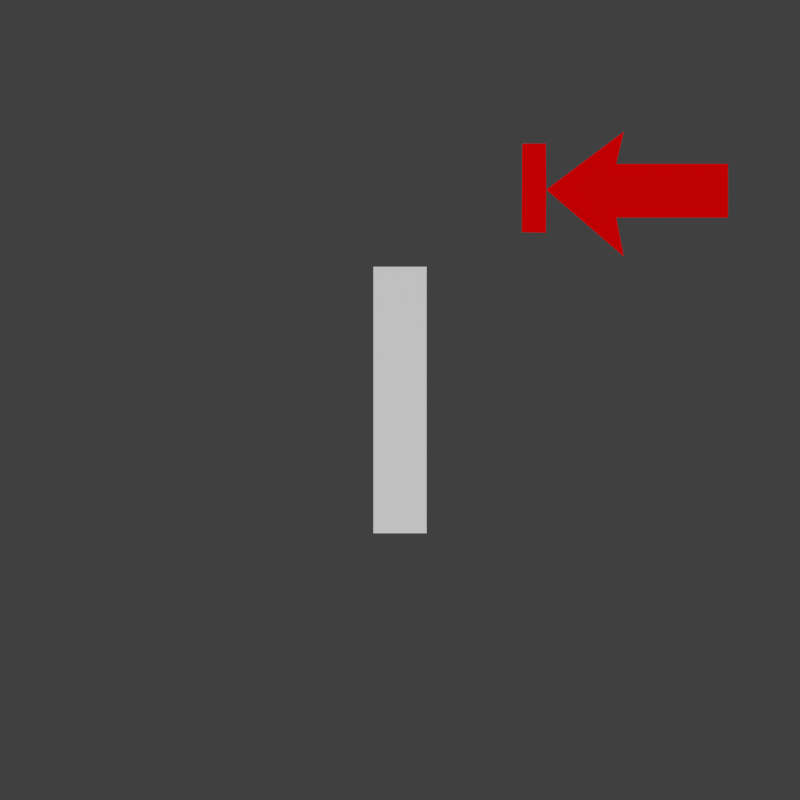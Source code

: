 # Source: doors.blend  (saved by Blender 2.76.0; exported with 4.5.12 LTS)
import bpy
from mathutils import Matrix  # noqa: F401  (used for matrix-valued properties, if any)

bpy.ops.wm.read_factory_settings(use_empty=True)
scene = bpy.context.scene
scene.name = 'Scene'

# ---- collections
col_collection_1 = bpy.data.collections.new('Collection 1'); scene.collection.children.link(col_collection_1)
col_collection_1.hide_render = True
col_collection_1.hide_viewport = True
col_collection_2 = bpy.data.collections.new('Collection 2'); scene.collection.children.link(col_collection_2)
col_collection_3 = bpy.data.collections.new('Collection 3'); scene.collection.children.link(col_collection_3)
col_collection_3.hide_render = True
col_collection_3.hide_viewport = True
col_collection_4 = bpy.data.collections.new('Collection 4'); scene.collection.children.link(col_collection_4)
col_collection_4.hide_render = True
col_collection_4.hide_viewport = True
col_collection_5 = bpy.data.collections.new('Collection 5'); scene.collection.children.link(col_collection_5)
col_collection_5.hide_render = True
col_collection_5.hide_viewport = True
col_collection_6 = bpy.data.collections.new('Collection 6'); scene.collection.children.link(col_collection_6)
col_collection_6.hide_render = True
col_collection_6.hide_viewport = True
col_collection_7 = bpy.data.collections.new('Collection 7'); scene.collection.children.link(col_collection_7)
col_collection_7.hide_render = True
col_collection_7.hide_viewport = True
col_collection_8 = bpy.data.collections.new('Collection 8'); scene.collection.children.link(col_collection_8)
col_collection_8.hide_render = True
col_collection_8.hide_viewport = True
col_collection_9 = bpy.data.collections.new('Collection 9'); scene.collection.children.link(col_collection_9)
col_collection_9.hide_render = True
col_collection_9.hide_viewport = True
col_collection_10 = bpy.data.collections.new('Collection 10'); scene.collection.children.link(col_collection_10)
col_collection_10.hide_render = True
col_collection_10.hide_viewport = True
col_collection_11 = bpy.data.collections.new('Collection 11'); scene.collection.children.link(col_collection_11)
col_collection_11.hide_render = True
col_collection_11.hide_viewport = True
col_collection_12 = bpy.data.collections.new('Collection 12'); scene.collection.children.link(col_collection_12)
col_collection_12.hide_render = True
col_collection_12.hide_viewport = True
col_collection_13 = bpy.data.collections.new('Collection 13'); scene.collection.children.link(col_collection_13)
col_collection_13.hide_render = True
col_collection_13.hide_viewport = True
col_collection_14 = bpy.data.collections.new('Collection 14'); scene.collection.children.link(col_collection_14)
col_collection_14.hide_render = True
col_collection_14.hide_viewport = True
col_collection_15 = bpy.data.collections.new('Collection 15'); scene.collection.children.link(col_collection_15)
col_collection_15.hide_render = True
col_collection_15.hide_viewport = True
col_collection_16 = bpy.data.collections.new('Collection 16'); scene.collection.children.link(col_collection_16)
col_collection_16.hide_render = True
col_collection_16.hide_viewport = True
col_collection_17 = bpy.data.collections.new('Collection 17'); scene.collection.children.link(col_collection_17)
col_collection_17.hide_render = True
col_collection_17.hide_viewport = True
col_collection_18 = bpy.data.collections.new('Collection 18'); scene.collection.children.link(col_collection_18)
col_collection_18.hide_render = True
col_collection_18.hide_viewport = True
col_collection_19 = bpy.data.collections.new('Collection 19'); scene.collection.children.link(col_collection_19)
col_collection_19.hide_render = True
col_collection_19.hide_viewport = True
col_collection_20 = bpy.data.collections.new('Collection 20'); scene.collection.children.link(col_collection_20)
col_collection_20.hide_render = True
col_collection_20.hide_viewport = True

# ---- materials (node trees are filled in below, after node groups)
mat_arrowmat = bpy.data.materials.new('ArrowMat')
mat_arrowmat.alpha_threshold = 0.0
mat_arrowmat.use_transparent_shadow = False
mat_arrowmat.diffuse_color = (0.8, 0.0, 0.00134, 1.0)
mat_arrowmat.roughness = 0.5
mat_displaymat = bpy.data.materials.new('DisplayMat')
mat_displaymat.alpha_threshold = 0.0
mat_displaymat.use_transparent_shadow = False
mat_displaymat.diffuse_color = (1.0, 0.008241, 0.749, 1.0)
mat_displaymat.roughness = 0.5
mat_displaybordermat = bpy.data.materials.new('DisplayBorderMat')
mat_displaybordermat.alpha_threshold = 0.0
mat_displaybordermat.use_transparent_shadow = False
mat_displaybordermat.diffuse_color = (0.3032, 0.3032, 0.3032, 1.0)
mat_displaybordermat.roughness = 0.5
mat_doormat = bpy.data.materials.new('DoorMat')
mat_doormat.alpha_threshold = 0.0
mat_doormat.use_transparent_shadow = False
mat_doormat.roughness = 0.5

# ---- material node trees

# ---- world
world_world = bpy.data.worlds.new('World'); scene.world = world_world
world_world.color = (0.05088, 0.05088, 0.05088)
world_world.use_sun_shadow = False
world_world.sun_shadow_jitter_overblur = 0.0
world_world.cycles.sampling_method = 'MANUAL'
world_world.cycles.sample_map_resolution = 256

# ---- cameras
cam_camera_002 = bpy.data.cameras.new('Camera.002')
cam_camera_002.type = 'ORTHO'
cam_camera_002.clip_end = 100.0
cam_camera_002.lens = 35.0
cam_camera_002.sensor_width = 32.0
cam_camera_002.sensor_height = 18.0
cam_camera_002.dof.focus_distance = 0.0
cam_camera_002.dof.aperture_fstop = 128.0
cam_camera_002.dof.aperture_blades = 6
cam_camera = bpy.data.cameras.new('Camera')
cam_camera.clip_end = 100.0
cam_camera.lens = 35.0
cam_camera.sensor_width = 32.0
cam_camera.sensor_height = 18.0
cam_camera.ortho_scale = 7.314
cam_camera.dof.focus_distance = 0.0
cam_camera.dof.aperture_fstop = 128.0
cam_camera_001 = bpy.data.cameras.new('Camera.001')
cam_camera_001.clip_end = 100.0
cam_camera_001.lens = 35.0
cam_camera_001.sensor_width = 32.0
cam_camera_001.sensor_height = 18.0
cam_camera_001.dof.focus_distance = 0.0
cam_camera_001.dof.aperture_fstop = 128.0
cam_camera_001.dof.aperture_blades = 6

# ---- meshes
me_plane_001 = bpy.data.meshes.new('Plane.001')
me_plane_001.from_pydata([(-0.1323, -0.1441, 0.0), (0.4845, -0.1441, 0.0), (-0.1323, 0.1524, 0.0), (0.4845, 0.1524, 0.0), (-0.09079, 0.3308, 0.0), (-0.5186, 0.01001, 0.0), (-0.09079, -0.3589, 0.0), (-0.5211, 0.2647, 0.0), (-0.6513, 0.2633, -1.192e-07), (-0.6535, -0.2248, -1.192e-07), (-0.5211, -0.228, 0.0)], [], [(0, 1, 3, 2), (0, 2, 4, 5, 6), (7, 8, 9, 10, 5)])
me_plane_001.materials.append(mat_arrowmat)
me_plane_001.use_remesh_preserve_volume = False
me_plane_001.use_remesh_preserve_attributes = False
me_plane_001.use_mirror_vertex_groups = False
me_plane_001.update()
me_grid_001 = bpy.data.meshes.new('Grid.001')
me_grid_001.from_pydata([(-0.8186, -0.1629, 3.664e-08), (0.7979, -0.1629, -3.508e-08), (-0.8186, 1.495, 3.664e-08), (0.7979, 1.495, -3.508e-08)], [], [(0, 1, 3, 2)])
me_grid_001.materials.append(mat_displaymat)
me_grid_001.use_remesh_preserve_volume = False
me_grid_001.use_remesh_preserve_attributes = False
me_grid_001.use_mirror_vertex_groups = False
me_grid_001.update()
me_grid = bpy.data.meshes.new('Grid')
me_grid.from_pydata([(-1.0, -0.3288, 0.0), (-0.8186, -0.3288, 3.664e-08), (0.7979, -0.3288, -3.508e-08), (1.0, -0.3288, 0.0), (-1.0, -0.1629, 0.0), (-0.8186, -0.1629, 3.664e-08), (0.7979, -0.1629, -3.508e-08), (1.0, -0.1629, 0.0), (-1.0, 1.495, 0.0), (-0.8186, 1.495, 3.664e-08), (0.7979, 1.495, -3.508e-08), (1.0, 1.495, 0.0), (-1.0, 1.671, 0.0), (-0.8186, 1.671, 3.664e-08), (0.7979, 1.671, -3.508e-08), (1.0, 1.671, 0.0), (-1.0, -0.1629, 0.529), (-1.0, -0.3288, 0.529), (-0.8186, -0.3288, 0.529), (-0.8186, -0.1629, 0.529), (0.7979, -0.3288, 0.529), (0.7979, -0.1629, 0.529), (1.0, -0.3288, 0.529), (1.0, -0.1629, 0.529), (-1.0, 1.495, 0.529), (-0.8186, 1.495, 0.529), (0.7979, 1.495, 0.529), (1.0, 1.495, 0.529), (-1.0, 1.671, 0.529), (-0.8186, 1.671, 0.529), (0.7979, 1.671, 0.529), (1.0, 1.671, 0.529)], [], [(9, 10, 26, 25), (14, 13, 29, 30), (6, 5, 19, 21), (10, 6, 21, 26), (13, 12, 28, 29), (1, 2, 20, 18), (5, 9, 25, 19), (8, 4, 16, 24), (17, 18, 19, 16), (18, 20, 21, 19), (20, 22, 23, 21), (16, 19, 25, 24), (21, 23, 27, 26), (24, 25, 29, 28), (25, 26, 30, 29), (26, 27, 31, 30), (2, 3, 22, 20), (11, 15, 31, 27), (4, 0, 17, 16), (7, 11, 27, 23), (3, 7, 23, 22), (15, 14, 30, 31), (0, 1, 18, 17), (12, 8, 24, 28)])
me_grid.materials.append(mat_displaybordermat)
me_grid.use_remesh_preserve_volume = False
me_grid.use_remesh_preserve_attributes = False
me_grid.use_mirror_vertex_groups = False
me_grid.update()
me_cube_000 = bpy.data.meshes.new('Cube.000')
me_cube_000.from_pydata([(-0.2, -1.0, -2.0), (-0.2, -1.0, 2.0), (-0.2, 1.0, -2.0), (-0.2, 1.0, 2.0), (0.2, -1.0, -2.0), (0.2, -1.0, 2.0), (0.2, 1.0, -2.0), (0.2, 1.0, 2.0)], [], [(1, 3, 2, 0), (3, 7, 6, 2), (7, 5, 4, 6), (5, 1, 0, 4), (5, 7, 3, 1)])
_uv = me_cube_000.uv_layers.new(name='UVMap')
_uv.uv.foreach_set('vector', [1.0, 1.0, 0.0, 1.0, 0.0, 0.0, 1.0, 0.0, 0.2362, 1.0, 0.0, 1.0, 0.0, 0.0, 0.2362, 0.0, 1.0, 1.0, 0.0, 1.0, 0.0, 0.0, 1.0, 0.0, 0.2362, 1.0, 0.0, 1.0, 0.0, 0.0, 0.2362, 0.0, 0.0, 0.0, 1.0, 0.0, 1.0, 0.1102, 0.0, 0.1102])
me_cube_000.materials.append(mat_doormat)
me_cube_000.use_remesh_preserve_volume = False
me_cube_000.use_remesh_preserve_attributes = False
me_cube_000.use_mirror_vertex_groups = False
me_cube_000.update()
me_cube_001 = bpy.data.meshes.new('Cube.001')
me_cube_001.from_pydata([(-0.2, -2.0, -2.0), (-0.2, -2.0, 2.0), (-0.2, 2.0, -2.0), (-0.2, 2.0, 2.0), (0.2, -2.0, -2.0), (0.2, -2.0, 2.0), (0.2, 2.0, -2.0), (0.2, 2.0, 2.0)], [], [(1, 3, 2, 0), (3, 7, 6, 2), (7, 5, 4, 6), (5, 1, 0, 4), (5, 7, 3, 1)])
_uv = me_cube_001.uv_layers.new(name='UVMap')
_uv.uv.foreach_set('vector', [1.5, 1.0, -0.5, 1.0, -0.5, 0.0, 1.5, 0.0, 0.2362, 1.0, 0.0, 1.0, 0.0, 0.0, 0.2362, 0.0, 1.5, 1.0, -0.5, 1.0, -0.5, 0.0, 1.5, 0.0, 0.2362, 1.0, 0.0, 1.0, 0.0, 0.0, 0.2362, 0.0, 0.0, 0.0, 2.0, 0.0, 2.0, 0.1102, 0.0, 0.1102])
me_cube_001.materials.append(mat_doormat)
me_cube_001.use_remesh_preserve_volume = False
me_cube_001.use_remesh_preserve_attributes = False
me_cube_001.use_mirror_vertex_groups = False
me_cube_001.update()
me_grid_003 = bpy.data.meshes.new('Grid.003')
me_grid_003.from_pydata([(-1.0, -0.3288, 0.0), (-0.8186, -0.3288, 3.664e-08), (0.7979, -0.3288, -3.508e-08), (1.0, -0.3288, 0.0), (-1.0, -0.1629, 0.0), (-0.8186, -0.1629, 3.664e-08), (0.7979, -0.1629, -3.508e-08), (1.0, -0.1629, 0.0), (-1.0, 1.495, 0.0), (-0.8186, 1.495, 3.664e-08), (0.7979, 1.495, -3.508e-08), (1.0, 1.495, 0.0), (-1.0, 1.671, 0.0), (-0.8186, 1.671, 3.664e-08), (0.7979, 1.671, -3.508e-08), (1.0, 1.671, 0.0), (-1.0, -0.1629, 0.529), (-1.0, -0.3288, 0.529), (-0.8186, -0.3288, 0.529), (-0.8186, -0.1629, 0.529), (0.7979, -0.3288, 0.529), (0.7979, -0.1629, 0.529), (1.0, -0.3288, 0.529), (1.0, -0.1629, 0.529), (-1.0, 1.495, 0.529), (-0.8186, 1.495, 0.529), (0.7979, 1.495, 0.529), (1.0, 1.495, 0.529), (-1.0, 1.671, 0.529), (-0.8186, 1.671, 0.529), (0.7979, 1.671, 0.529), (1.0, 1.671, 0.529)], [], [(9, 10, 26, 25), (14, 13, 29, 30), (6, 5, 19, 21), (10, 6, 21, 26), (13, 12, 28, 29), (1, 2, 20, 18), (5, 9, 25, 19), (8, 4, 16, 24), (17, 18, 19, 16), (18, 20, 21, 19), (20, 22, 23, 21), (16, 19, 25, 24), (21, 23, 27, 26), (24, 25, 29, 28), (25, 26, 30, 29), (26, 27, 31, 30), (2, 3, 22, 20), (11, 15, 31, 27), (4, 0, 17, 16), (7, 11, 27, 23), (3, 7, 23, 22), (15, 14, 30, 31), (0, 1, 18, 17), (12, 8, 24, 28)])
me_grid_003.materials.append(mat_displaybordermat)
me_grid_003.use_remesh_preserve_volume = False
me_grid_003.use_remesh_preserve_attributes = False
me_grid_003.use_mirror_vertex_groups = False
me_grid_003.update()
me_grid_002 = bpy.data.meshes.new('Grid.002')
me_grid_002.from_pydata([(-0.8186, -0.1629, 3.664e-08), (0.7979, -0.1629, -3.508e-08), (-0.8186, 1.495, 3.664e-08), (0.7979, 1.495, -3.508e-08)], [], [(0, 1, 3, 2)])
_uv = me_grid_002.uv_layers.new(name='UVMap')
_uv.uv.foreach_set('vector', [9.882e-05, 0.9748, 9.872e-05, 9.872e-05, 0.9999, 9.872e-05, 0.9999, 0.9748])
me_grid_002.materials.append(mat_displaymat)
me_grid_002.use_remesh_preserve_volume = False
me_grid_002.use_remesh_preserve_attributes = False
me_grid_002.use_mirror_vertex_groups = False
me_grid_002.update()
me_cube_005 = bpy.data.meshes.new('Cube.005')
me_cube_005.from_pydata([(-0.2, -1.0, -2.0), (-0.2, -1.0, 2.0), (-0.2, 1.0, -2.0), (-0.2, 1.0, 2.0), (0.2, -1.0, -2.0), (0.2, -1.0, 2.0), (0.2, 1.0, -2.0), (0.2, 1.0, 2.0)], [], [(1, 3, 2, 0), (3, 7, 6, 2), (7, 5, 4, 6), (5, 1, 0, 4), (5, 7, 3, 1)])
_uv = me_cube_005.uv_layers.new(name='UVMap')
_uv.uv.foreach_set('vector', [1.0, 1.0, 0.0, 1.0, 0.0, 0.0, 1.0, 0.0, 0.2362, 1.0, 0.0, 1.0, 0.0, 0.0, 0.2362, 0.0, 1.0, 1.0, 0.0, 1.0, 0.0, 0.0, 1.0, 0.0, 0.2362, 1.0, 0.0, 1.0, 0.0, 0.0, 0.2362, 0.0, 0.0, 0.0, 1.0, 0.0, 1.0, 0.1102, 0.0, 0.1102])
me_cube_005.materials.append(mat_doormat)
me_cube_005.use_remesh_preserve_volume = False
me_cube_005.use_remesh_preserve_attributes = False
me_cube_005.use_mirror_vertex_groups = False
me_cube_005.update()
me_cube_006 = bpy.data.meshes.new('Cube.006')
me_cube_006.from_pydata([(-0.2, -2.0, -2.0), (-0.2, -2.0, 2.0), (-0.2, 2.0, -2.0), (-0.2, 2.0, 2.0), (0.2, -2.0, -2.0), (0.2, -2.0, 2.0), (0.2, 2.0, -2.0), (0.2, 2.0, 2.0)], [], [(1, 3, 2, 0), (3, 7, 6, 2), (7, 5, 4, 6), (5, 1, 0, 4), (5, 7, 3, 1)])
_uv = me_cube_006.uv_layers.new(name='UVMap')
_uv.uv.foreach_set('vector', [1.5, 1.0, -0.5, 1.0, -0.5, 0.0, 1.5, 0.0, 0.2362, 1.0, 0.0, 1.0, 0.0, 0.0, 0.2362, 0.0, 1.5, 1.0, -0.5, 1.0, -0.5, 0.0, 1.5, 0.0, 0.2362, 1.0, 0.0, 1.0, 0.0, 0.0, 0.2362, 0.0, 0.0, 0.0, 2.0, 0.0, 2.0, 0.1102, 0.0, 0.1102])
me_cube_006.materials.append(mat_doormat)
me_cube_006.use_remesh_preserve_volume = False
me_cube_006.use_remesh_preserve_attributes = False
me_cube_006.use_mirror_vertex_groups = False
me_cube_006.update()

# ---- objects
ob_tilecamera = bpy.data.objects.new('TileCamera', cam_camera_002)
ob_wallsingle = bpy.data.objects.new('WallSingle', None)
ob_wallsingler = bpy.data.objects.new('WallSingleR', None)
ob_disaplyarrow = bpy.data.objects.new('DisaplyArrow', me_plane_001)
ob_display = bpy.data.objects.new('Display', me_grid_001)
ob_displayborder = bpy.data.objects.new('DisplayBorder', me_grid)
ob_door = bpy.data.objects.new('Door', me_cube_000)
ob_displaycamera = bpy.data.objects.new('DisplayCamera', cam_camera)
ob_wallhalf = bpy.data.objects.new('WallHalf', None)
ob_wallhalfr = bpy.data.objects.new('WallHalfR', None)
ob_displayhalfarrow = bpy.data.objects.new('DisplayHalfArrow', me_plane_001)
ob_displayhalfcamera = bpy.data.objects.new('DisplayHalfCamera', cam_camera_001)
ob_doorwide = bpy.data.objects.new('DoorWide', me_cube_001)
ob_displayborderhalf = bpy.data.objects.new('DisplayBorderHalf', me_grid_003)
ob_displayhalf = bpy.data.objects.new('DisplayHalf', me_grid_002)
ob_wallsinglethin = bpy.data.objects.new('WallSingleThin', None)
ob_wallsinglethinr = bpy.data.objects.new('WallSingleThinR', None)
ob_displaythincamera = bpy.data.objects.new('DisplayThinCamera', cam_camera)
ob_doorthin = bpy.data.objects.new('DoorThin', me_cube_005)
ob_displaythinborder = bpy.data.objects.new('DisplayThinBorder', me_grid)
ob_displaythin = bpy.data.objects.new('DisplayThin', me_grid_001)
ob_disaplythinarrow = bpy.data.objects.new('DisaplyThinArrow', me_plane_001)
ob_wallhalfthin = bpy.data.objects.new('WallHalfThin', None)
ob_wallhalfthinr = bpy.data.objects.new('WallHalfThinR', None)
ob_displayhalfthin = bpy.data.objects.new('DisplayHalfThin', me_grid_002)
ob_displayborderhalfthin = bpy.data.objects.new('DisplayBorderHalfThin', me_grid_003)
ob_doorwidethin = bpy.data.objects.new('DoorWideThin', me_cube_006)
ob_displayhalfthincamera = bpy.data.objects.new('DisplayHalfThinCamera', cam_camera_001)
ob_displayhalfarrow_001 = bpy.data.objects.new('DisplayHalfArrow.001', me_plane_001)

# ---- transforms, parenting, visibility, modifiers, constraints
ob_tilecamera.location = (0.0, 0.0, 11.59)
ob_tilecamera.lineart.crease_threshold = 0.0
ob_wallsingle.location = (0.0, 0.0, 0.0)
ob_wallsingler.location = (0.0, 0.0, 0.0)
ob_disaplyarrow.location = (1.802, 1.564, 4.519)
ob_disaplyarrow.scale = (1.359, 1.359, 1.359)
ob_disaplyarrow.lineart.crease_threshold = 0.0
ob_display.location = (1.056, 1.367, 1.184)
ob_display.rotation_euler = (-0.0, 1.571, 0.0)
ob_display.scale = (0.3326, 0.3326, 0.3326)
ob_display.color = (0.0, 0.0, 0.0, 1.0)
ob_display.lineart.crease_threshold = 0.0
ob_displayborder.location = (0.9182, 1.367, 1.184)
ob_displayborder.rotation_euler = (-0.0, 1.571, 0.0)
ob_displayborder.scale = (0.3326, 0.3326, 0.3326)
ob_displayborder.color = (0.2529, 0.2529, 0.2529, 1.0)
ob_displayborder.lineart.crease_threshold = 0.0
ob_door.location = (0.0, 0.0, 1.0)
ob_door.lineart.crease_threshold = 0.0
ob_displaycamera.location = (2.461, 1.672, 1.218)
ob_displaycamera.rotation_euler = (1.55, 0.0115, 1.673)
ob_displaycamera.lock_rotations_4d = False
ob_displaycamera.empty_display_type = 'ARROWS'
ob_displaycamera.color = (0.0, 0.0, 0.0, 0.0)
ob_displaycamera.display_type = 'WIRE'
ob_displaycamera.lineart.crease_threshold = 0.0
ob_wallhalf.location = (0.0, 0.0, 0.0)
ob_wallhalfr.location = (0.0, 0.0, 0.0)
ob_displayhalfarrow.location = (1.878, 2.505, 5.19)
ob_displayhalfarrow.scale = (1.359, 1.359, 1.359)
ob_displayhalfarrow.lineart.crease_threshold = 0.0
ob_displayhalfcamera.location = (2.299, 2.352, 1.316)
ob_displayhalfcamera.rotation_euler = (1.473, 0.01143, 1.56)
ob_displayhalfcamera.lineart.crease_threshold = 0.0
ob_doorwide.location = (0.0, 0.0, 1.0)
ob_doorwide.lineart.crease_threshold = 0.0
ob_displayborderhalf.location = (0.9182, 2.293, 1.184)
ob_displayborderhalf.rotation_euler = (-0.0, 1.571, 0.0)
ob_displayborderhalf.scale = (0.3326, 0.3326, 0.3326)
ob_displayborderhalf.color = (0.2529, 0.2529, 0.2529, 1.0)
ob_displayborderhalf.lineart.crease_threshold = 0.0
ob_displayhalf.location = (1.056, 2.293, 1.184)
ob_displayhalf.rotation_euler = (-0.0, 1.571, 0.0)
ob_displayhalf.scale = (0.3326, 0.3326, 0.3326)
ob_displayhalf.color = (0.0, 0.0, 0.0, 1.0)
ob_displayhalf.lineart.crease_threshold = 0.0
ob_wallsinglethin.location = (0.0, 0.0, 0.0)
ob_wallsinglethinr.location = (0.0, 0.0, 0.0)
ob_displaythincamera.location = (1.986, 1.672, 1.218)
ob_displaythincamera.rotation_euler = (1.55, 0.0115, 1.673)
ob_displaythincamera.lock_rotations_4d = False
ob_displaythincamera.empty_display_type = 'ARROWS'
ob_displaythincamera.color = (0.0, 0.0, 0.0, 0.0)
ob_displaythincamera.display_type = 'WIRE'
ob_displaythincamera.lineart.crease_threshold = 0.0
ob_doorthin.location = (0.0, 0.0, 1.0)
ob_doorthin.lineart.crease_threshold = 0.0
ob_displaythinborder.location = (0.4435, 1.367, 1.184)
ob_displaythinborder.rotation_euler = (-0.0, 1.571, 0.0)
ob_displaythinborder.scale = (0.3326, 0.3326, 0.3326)
ob_displaythinborder.color = (0.2529, 0.2529, 0.2529, 1.0)
ob_displaythinborder.lineart.crease_threshold = 0.0
ob_displaythin.location = (0.5811, 1.367, 1.184)
ob_displaythin.rotation_euler = (-0.0, 1.571, 0.0)
ob_displaythin.scale = (0.3326, 0.3326, 0.3326)
ob_displaythin.color = (0.0, 0.0, 0.0, 1.0)
ob_displaythin.lineart.crease_threshold = 0.0
ob_disaplythinarrow.location = (1.328, 1.564, 4.519)
ob_disaplythinarrow.scale = (1.359, 1.359, 1.359)
ob_disaplythinarrow.lineart.crease_threshold = 0.0
ob_wallhalfthin.location = (0.0, 0.0, 0.0)
ob_wallhalfthinr.location = (0.0, 0.0, 0.0)
ob_displayhalfthin.location = (0.5732, 2.293, 1.184)
ob_displayhalfthin.rotation_euler = (-0.0, 1.571, 0.0)
ob_displayhalfthin.scale = (0.3326, 0.3326, 0.3326)
ob_displayhalfthin.color = (0.0, 0.0, 0.0, 1.0)
ob_displayhalfthin.lineart.crease_threshold = 0.0
ob_displayborderhalfthin.location = (0.4356, 2.293, 1.184)
ob_displayborderhalfthin.rotation_euler = (-0.0, 1.571, 0.0)
ob_displayborderhalfthin.scale = (0.3326, 0.3326, 0.3326)
ob_displayborderhalfthin.color = (0.2529, 0.2529, 0.2529, 1.0)
ob_displayborderhalfthin.lineart.crease_threshold = 0.0
ob_doorwidethin.location = (0.0, 0.0, 1.0)
ob_doorwidethin.lineart.crease_threshold = 0.0
ob_displayhalfthincamera.location = (1.816, 2.352, 1.316)
ob_displayhalfthincamera.rotation_euler = (1.473, 0.01143, 1.56)
ob_displayhalfthincamera.lineart.crease_threshold = 0.0
ob_displayhalfarrow_001.location = (1.396, 2.505, 5.19)
ob_displayhalfarrow_001.scale = (1.359, 1.359, 1.359)
ob_displayhalfarrow_001.lineart.crease_threshold = 0.0

# ---- collection membership
col_collection_1.objects.link(ob_tilecamera)
col_collection_1.objects.link(ob_wallsingle)
col_collection_1.objects.link(ob_wallsingler)
col_collection_2.objects.link(ob_disaplyarrow)
col_collection_2.objects.link(ob_tilecamera)
col_collection_2.objects.link(ob_display)
col_collection_2.objects.link(ob_displayborder)
col_collection_2.objects.link(ob_door)
col_collection_2.objects.link(ob_displaycamera)
col_collection_3.objects.link(ob_tilecamera)
col_collection_3.objects.link(ob_wallhalf)
col_collection_3.objects.link(ob_wallhalfr)
col_collection_4.objects.link(ob_displayhalfarrow)
col_collection_4.objects.link(ob_tilecamera)
col_collection_4.objects.link(ob_displayhalfcamera)
col_collection_4.objects.link(ob_doorwide)
col_collection_4.objects.link(ob_displayborderhalf)
col_collection_4.objects.link(ob_displayhalf)
col_collection_5.objects.link(ob_tilecamera)
col_collection_6.objects.link(ob_tilecamera)
col_collection_7.objects.link(ob_tilecamera)
col_collection_8.objects.link(ob_tilecamera)
col_collection_9.objects.link(ob_tilecamera)
col_collection_10.objects.link(ob_tilecamera)
col_collection_11.objects.link(ob_tilecamera)
col_collection_11.objects.link(ob_wallsinglethin)
col_collection_11.objects.link(ob_wallsinglethinr)
col_collection_12.objects.link(ob_displaythincamera)
col_collection_12.objects.link(ob_doorthin)
col_collection_12.objects.link(ob_displaythinborder)
col_collection_12.objects.link(ob_displaythin)
col_collection_12.objects.link(ob_disaplythinarrow)
col_collection_12.objects.link(ob_tilecamera)
col_collection_13.objects.link(ob_tilecamera)
col_collection_13.objects.link(ob_wallhalfthin)
col_collection_13.objects.link(ob_wallhalfthinr)
col_collection_14.objects.link(ob_displayhalfthin)
col_collection_14.objects.link(ob_displayborderhalfthin)
col_collection_14.objects.link(ob_doorwidethin)
col_collection_14.objects.link(ob_displayhalfthincamera)
col_collection_14.objects.link(ob_displayhalfarrow_001)
col_collection_14.objects.link(ob_tilecamera)
col_collection_15.objects.link(ob_tilecamera)
col_collection_16.objects.link(ob_tilecamera)
col_collection_17.objects.link(ob_tilecamera)
col_collection_18.objects.link(ob_tilecamera)
col_collection_19.objects.link(ob_tilecamera)
col_collection_20.objects.link(ob_tilecamera)

# ---- scene / render settings (as saved in the file)
scene.camera = ob_tilecamera
scene.frame_start = 1; scene.frame_end = 250; scene.frame_set(1)
scene.render.engine = 'BLENDER_EEVEE_NEXT'
scene.render.resolution_x = 50
scene.render.resolution_y = 50
scene.render.dither_intensity = 0.0
scene.render.film_transparent = True
scene.cycles.use_denoising = False
scene.cycles.samples = 10
scene.cycles.sampling_pattern = 'TABULATED_SOBOL'
scene.cycles.light_sampling_threshold = 0.0
scene.cycles.use_adaptive_sampling = False
scene.cycles.use_light_tree = False
scene.cycles.blur_glossy = 0.0
scene.cycles.pixel_filter_type = 'GAUSSIAN'
scene.cycles.sample_clamp_indirect = 0.0
scene.view_settings.view_transform = 'Standard'
bpy.context.view_layer.update()

# ---- added for rendering (the .blend has no usable light): sun
light_auto_sun = bpy.data.lights.new('AutoSun', 'SUN')
light_auto_sun.energy = 3.0
light_auto_sun.angle = 0.0523599
ob_auto_sun = bpy.data.objects.new('AutoSun', light_auto_sun)
scene.collection.objects.link(ob_auto_sun)
ob_auto_sun.rotation_euler = (0.872665, 0.174533, 0.523599)
bpy.context.view_layer.update()
